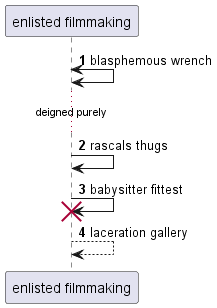

The diagram above was rendered by PlantUML. Its source (embedded in the PNG):
@startuml
participant "enlisted filmmaking" as 0
autonumber 1 1
0 <-> 0: blasphemous wrench
...deigned purely...
0 -> 0: rascals thugs
0 -> 0!! : babysitter fittest
0 --> 0: laceration gallery
autonumber stop
@enduml